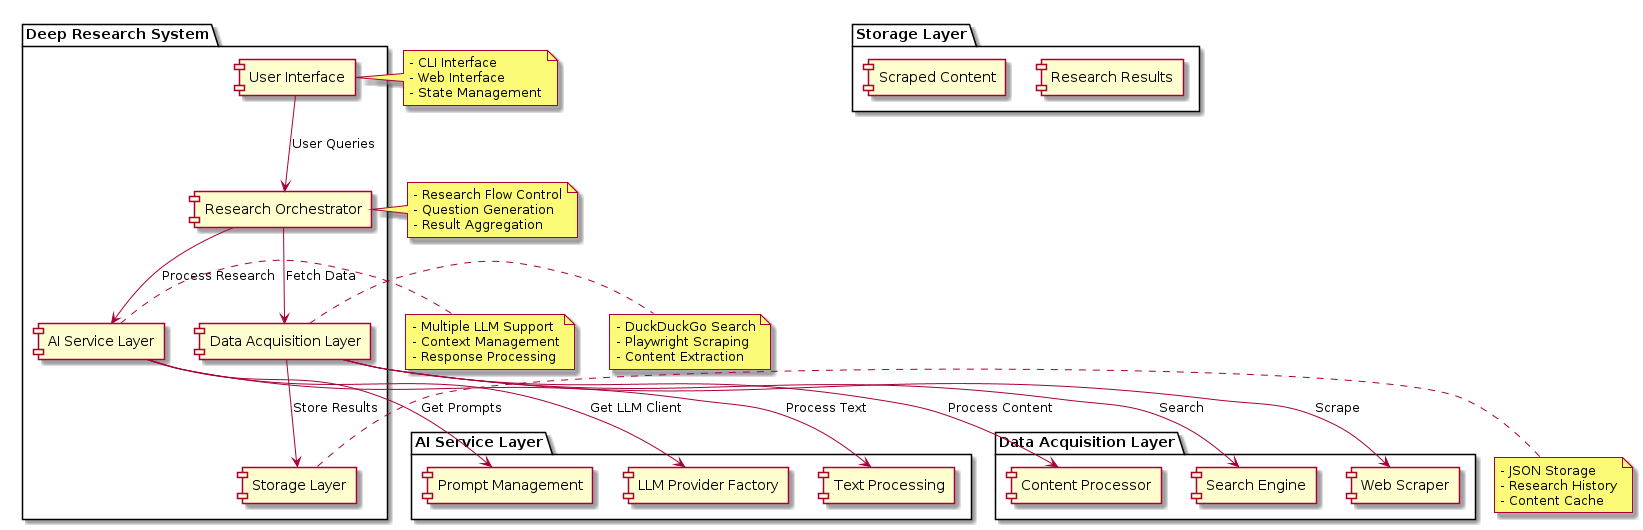

The diagram above was rendered by PlantUML. Its source (embedded in the PNG):
@startuml Deep Research System Architecture


skinparam componentStyle rectangle
skinparam backgroundColor white
skinparam handwritten false

skinparam rectangle {
    BackgroundColor white
    BorderColor black
    FontColor black
}

package "Deep Research System" {
    [User Interface] as UI
    [Research Orchestrator] as RO
    [AI Service Layer] as AI
    [Data Acquisition Layer] as DAL
    [Storage Layer] as SL
}

package "AI Service Layer" {
    [LLM Provider Factory] as LPF
    [Text Processing] as TP
    [Prompt Management] as PM
}

package "Data Acquisition Layer" {
    [Search Engine] as SE
    [Web Scraper] as WS
    [Content Processor] as CP
}

package "Storage Layer" {
    [Research Results] as RR
    [Scraped Content] as SC
}

UI --> RO : "User Queries"
RO --> AI : "Process Research"
RO --> DAL : "Fetch Data"
DAL --> SL : "Store Results"
AI --> LPF : "Get LLM Client"
AI --> TP : "Process Text"
AI --> PM : "Get Prompts"
DAL --> SE : "Search"
DAL --> WS : "Scrape"
DAL --> CP : "Process Content"

note right of UI
  - CLI Interface
  - Web Interface
  - State Management
end note

note right of RO
  - Research Flow Control
  - Question Generation
  - Result Aggregation
end note

note right of AI
  - Multiple LLM Support
  - Context Management
  - Response Processing
end note

note right of DAL
  - DuckDuckGo Search
  - Playwright Scraping
  - Content Extraction
end note

note right of SL
  - JSON Storage
  - Research History
  - Content Cache
end note

@enduml